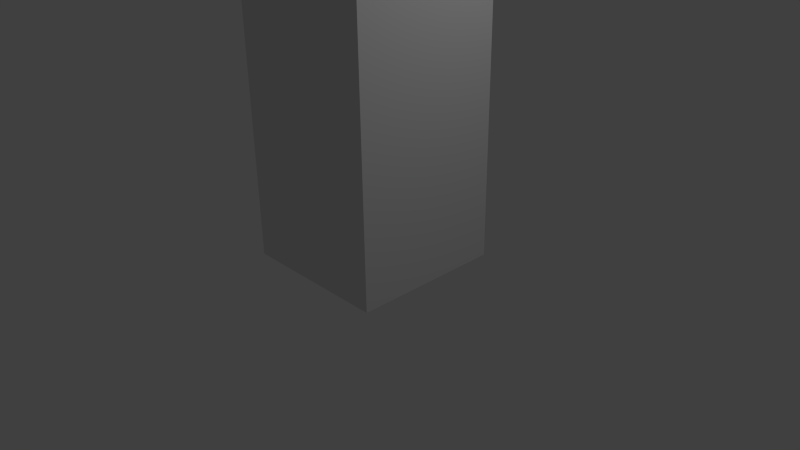 # Source: TestChar_02.blend  (saved by Blender 2.73.0; exported with 4.5.12 LTS)
import bpy
from mathutils import Matrix  # noqa: F401  (used for matrix-valued properties, if any)

bpy.ops.wm.read_factory_settings(use_empty=True)
scene = bpy.context.scene
scene.name = 'Scene'

# ---- collections
col_collection_1 = bpy.data.collections.new('Collection 1'); scene.collection.children.link(col_collection_1)

# ---- materials (node trees are filled in below, after node groups)
mat_material = bpy.data.materials.new('Material')
mat_material.alpha_threshold = 0.0
mat_material.use_transparent_shadow = False
mat_material.roughness = 0.5
mat_material.line_color = (0.0, 0.0, 0.0, 1.0)

# ---- material node trees

# ---- world
world_world = bpy.data.worlds.new('World'); scene.world = world_world
world_world.color = (0.05088, 0.05088, 0.05088)
world_world.use_sun_shadow = False
world_world.sun_shadow_jitter_overblur = 0.0
world_world.cycles.sampling_method = 'MANUAL'
world_world.cycles.sample_map_resolution = 256

# ---- cameras
cam_camera = bpy.data.cameras.new('Camera')
cam_camera.clip_end = 100.0
cam_camera.lens = 35.0
cam_camera.sensor_width = 32.0
cam_camera.sensor_height = 18.0
cam_camera.ortho_scale = 7.314
cam_camera.dof.focus_distance = 0.0
cam_camera.dof.aperture_fstop = 128.0

# ---- lights
light_lamp = bpy.data.lights.new('Lamp', 'POINT')
light_lamp.transmission_factor = 0.0
light_lamp.cutoff_distance = 30.0
light_lamp.energy = 100.0
light_lamp.shadow_buffer_clip_start = 1.001
light_lamp.shadow_soft_size = 0.1
light_lamp.shadow_maximum_resolution = 0.006
light_lamp.use_absolute_resolution = True
light_lamp.cycles.use_multiple_importance_sampling = False

# ---- meshes
me_cube = bpy.data.meshes.new('Cube')
me_cube.from_pydata([(1.0, 1.0, 0.0), (1.0, -1.0, 0.0), (-1.0, -1.0, 0.0), (-1.0, 1.0, 0.0), (1.0, 1.0, 6.0), (1.0, -1.0, 6.0), (-1.0, -1.0, 6.0), (-1.0, 1.0, 6.0), (1.0, 1.0, 1.0), (1.0, 1.0, 3.0), (1.0, 1.0, 5.0), (1.0, -1.0, 1.0), (1.0, -1.0, 3.0), (1.0, -1.0, 5.0), (-1.0, -1.0, 1.0), (-1.0, -1.0, 3.0), (-1.0, -1.0, 5.0), (-1.0, 1.0, 1.0), (-1.0, 1.0, 3.0), (-1.0, 1.0, 5.0)], [], [(0, 1, 2, 3), (4, 7, 6, 5), (10, 4, 5, 13), (13, 5, 6, 16), (16, 6, 7, 19), (8, 0, 3, 17), (4, 10, 19, 7), (10, 9, 18, 19), (9, 8, 17, 18), (2, 14, 17, 3), (14, 15, 18, 17), (15, 16, 19, 18), (1, 11, 14, 2), (11, 12, 15, 14), (12, 13, 16, 15), (0, 8, 11, 1), (8, 9, 12, 11), (9, 10, 13, 12)])
me_cube.materials.append(mat_material)
me_cube.use_remesh_preserve_volume = False
me_cube.use_remesh_preserve_attributes = False
me_cube.use_mirror_vertex_groups = False
me_cube.update()
arm_armature = bpy.data.armatures.new('Armature')  # bones are not reproduced

# ---- objects
ob_skeltest = bpy.data.objects.new('SkelTest', arm_armature)
ob_cube = bpy.data.objects.new('Cube', me_cube)
ob_lamp = bpy.data.objects.new('Lamp', light_lamp)
ob_camera = bpy.data.objects.new('Camera', cam_camera)

# ---- transforms, parenting, visibility, modifiers, constraints
ob_skeltest.location = (0.0, 0.0, 0.0)
ob_skeltest.lineart.crease_threshold = 0.0
ob_cube.parent = ob_skeltest
ob_cube.location = (0.0, 0.0, 0.0)
ob_cube.lock_rotations_4d = False
ob_cube.empty_display_type = 'ARROWS'
ob_cube.show_wire = True
ob_cube.show_all_edges = True
ob_cube.lineart.crease_threshold = 0.0
_vg = ob_cube.vertex_groups.new(name='Bone')
for _i, _w in zip([0, 1, 2, 3, 8, 9, 11, 12, 14, 15, 17, 18], [0.8045, 0.818, 0.8045, 0.818, 0.5093, 0.006776, 0.5108, 0.006912, 0.5093, 0.006776, 0.5108, 0.006912]): _vg.add([_i], _w, 'REPLACE')
_vg = ob_cube.vertex_groups.new(name='Bone.001')
for _i, _w in zip([0, 1, 2, 3, 8, 9, 10, 11, 12, 13, 14, 15, 16, 17, 18, 19], [0.1815, 0.169, 0.1815, 0.169, 0.4555, 0.4716, 0.01633, 0.4541, 0.4715, 0.01612, 0.4555, 0.4716, 0.01633, 0.4541, 0.4715, 0.01612]): _vg.add([_i], _w, 'REPLACE')
_vg = ob_cube.vertex_groups.new(name='Bone.002')
for _i, _w in zip([4, 5, 6, 7, 8, 9, 10, 11, 12, 13, 14, 15, 16, 17, 18, 19], [0.1815, 0.169, 0.1815, 0.169, 0.01633, 0.4716, 0.4555, 0.01612, 0.4715, 0.4541, 0.01633, 0.4716, 0.4555, 0.01612, 0.4715, 0.4541]): _vg.add([_i], _w, 'REPLACE')
_vg = ob_cube.vertex_groups.new(name='Bone.003')
for _i, _w in zip([4, 5, 6, 7, 9, 10, 12, 13, 15, 16, 18, 19], [0.8045, 0.818, 0.8045, 0.818, 0.006776, 0.5093, 0.006912, 0.5108, 0.006776, 0.5093, 0.006912, 0.5108]): _vg.add([_i], _w, 'REPLACE')
_m = ob_cube.modifiers.new('Armature', 'ARMATURE')
_m.object = ob_skeltest
ob_lamp.location = (4.076, 1.005, 5.904)
ob_lamp.rotation_euler = (0.6503, 0.05522, 1.866)
ob_lamp.lock_rotations_4d = False
ob_lamp.empty_display_type = 'ARROWS'
ob_lamp.color = (0.0, 0.0, 0.0, 0.0)
ob_lamp.lineart.crease_threshold = 0.0
ob_camera.location = (7.481, -6.508, 5.344)
ob_camera.rotation_euler = (1.109, 0.01082, 0.8149)
ob_camera.lock_rotations_4d = False
ob_camera.empty_display_type = 'ARROWS'
ob_camera.color = (0.0, 0.0, 0.0, 0.0)
ob_camera.display_type = 'WIRE'
ob_camera.lineart.crease_threshold = 0.0

# ---- collection membership
col_collection_1.objects.link(ob_skeltest)
col_collection_1.objects.link(ob_cube)
col_collection_1.objects.link(ob_lamp)
col_collection_1.objects.link(ob_camera)

# ---- scene / render settings (as saved in the file)
scene.camera = ob_camera
scene.frame_start = 1; scene.frame_end = 100; scene.frame_set(1)
scene.render.engine = 'BLENDER_EEVEE_NEXT'
scene.render.resolution_percentage = 50
scene.render.dither_intensity = 0.0
scene.cycles.use_denoising = False
scene.cycles.samples = 10
scene.cycles.sampling_pattern = 'TABULATED_SOBOL'
scene.cycles.light_sampling_threshold = 0.0
scene.cycles.use_adaptive_sampling = False
scene.cycles.use_light_tree = False
scene.cycles.blur_glossy = 0.0
scene.cycles.pixel_filter_type = 'GAUSSIAN'
scene.cycles.sample_clamp_indirect = 0.0
scene.view_settings.view_transform = 'Standard'
bpy.context.view_layer.update()
